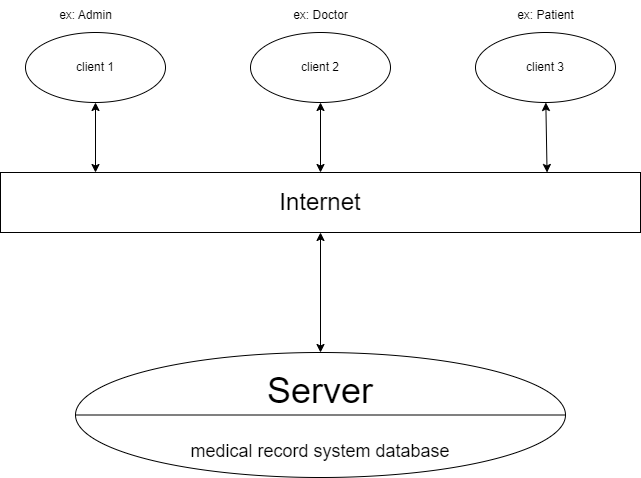

The diagram above was exported from draw.io. Its source (the exported page's mxGraphModel, read from the mxfile embedded in the PNG):
<mxGraphModel dx="1050" dy="483" grid="1" gridSize="10" guides="1" tooltips="1" connect="1" arrows="1" fold="1" page="1" pageScale="1" pageWidth="850" pageHeight="1100" math="0" shadow="0">
  <root>
    <mxCell id="0" />
    <mxCell id="1" parent="0" />
    <mxCell id="Eyg7BQ3cngOWBLkQtJQ9-1" value="client 1" style="ellipse;whiteSpace=wrap;html=1;" parent="1" vertex="1">
      <mxGeometry x="130" y="130" width="140" height="70" as="geometry" />
    </mxCell>
    <mxCell id="Eyg7BQ3cngOWBLkQtJQ9-2" value="client 2" style="ellipse;whiteSpace=wrap;html=1;" parent="1" vertex="1">
      <mxGeometry x="355" y="130" width="140" height="70" as="geometry" />
    </mxCell>
    <mxCell id="Eyg7BQ3cngOWBLkQtJQ9-3" value="client 3" style="ellipse;whiteSpace=wrap;html=1;" parent="1" vertex="1">
      <mxGeometry x="580" y="130" width="140" height="70" as="geometry" />
    </mxCell>
    <mxCell id="Eyg7BQ3cngOWBLkQtJQ9-4" value="&lt;font style=&quot;font-size: 24px;&quot;&gt;Internet&lt;/font&gt;" style="rounded=0;whiteSpace=wrap;html=1;" parent="1" vertex="1">
      <mxGeometry x="105" y="270" width="640" height="60" as="geometry" />
    </mxCell>
    <mxCell id="Eyg7BQ3cngOWBLkQtJQ9-8" value="ex: Admin" style="text;html=1;align=center;verticalAlign=middle;resizable=0;points=[];autosize=1;strokeColor=none;fillColor=none;" parent="1" vertex="1">
      <mxGeometry x="150" y="98" width="80" height="30" as="geometry" />
    </mxCell>
    <mxCell id="Eyg7BQ3cngOWBLkQtJQ9-10" value="ex: Patient" style="text;html=1;align=center;verticalAlign=middle;resizable=0;points=[];autosize=1;strokeColor=none;fillColor=none;" parent="1" vertex="1">
      <mxGeometry x="610" y="98" width="80" height="30" as="geometry" />
    </mxCell>
    <mxCell id="Eyg7BQ3cngOWBLkQtJQ9-11" value="ex: Doctor" style="text;html=1;align=center;verticalAlign=middle;resizable=0;points=[];autosize=1;strokeColor=none;fillColor=none;" parent="1" vertex="1">
      <mxGeometry x="385" y="98" width="80" height="30" as="geometry" />
    </mxCell>
    <mxCell id="Eyg7BQ3cngOWBLkQtJQ9-12" value="" style="endArrow=classic;startArrow=classic;html=1;rounded=0;" parent="1" source="Eyg7BQ3cngOWBLkQtJQ9-13" target="Eyg7BQ3cngOWBLkQtJQ9-4" edge="1">
      <mxGeometry width="50" height="50" relative="1" as="geometry">
        <mxPoint x="425" y="510" as="sourcePoint" />
        <mxPoint x="430" y="460" as="targetPoint" />
      </mxGeometry>
    </mxCell>
    <mxCell id="Eyg7BQ3cngOWBLkQtJQ9-13" value="&lt;font style=&quot;&quot;&gt;&lt;span style=&quot;font-size: 36px;&quot;&gt;Server&lt;br&gt;&lt;/span&gt;&lt;br&gt;&lt;br&gt;&lt;font style=&quot;font-size: 18px;&quot;&gt;medical record system database&lt;/font&gt;&lt;br&gt;&lt;/font&gt;" style="ellipse;whiteSpace=wrap;html=1;" parent="1" vertex="1">
      <mxGeometry x="180" y="450" width="490" height="125" as="geometry" />
    </mxCell>
    <mxCell id="Eyg7BQ3cngOWBLkQtJQ9-14" value="" style="endArrow=none;html=1;rounded=0;entryX=1;entryY=0.5;entryDx=0;entryDy=0;exitX=0;exitY=0.5;exitDx=0;exitDy=0;" parent="1" source="Eyg7BQ3cngOWBLkQtJQ9-13" target="Eyg7BQ3cngOWBLkQtJQ9-13" edge="1">
      <mxGeometry width="50" height="50" relative="1" as="geometry">
        <mxPoint x="400" y="560" as="sourcePoint" />
        <mxPoint x="450" y="510" as="targetPoint" />
      </mxGeometry>
    </mxCell>
    <mxCell id="Eyg7BQ3cngOWBLkQtJQ9-15" value="" style="endArrow=classic;startArrow=classic;html=1;rounded=0;" parent="1" target="Eyg7BQ3cngOWBLkQtJQ9-1" edge="1">
      <mxGeometry width="50" height="50" relative="1" as="geometry">
        <mxPoint x="200" y="270" as="sourcePoint" />
        <mxPoint x="210" y="220" as="targetPoint" />
      </mxGeometry>
    </mxCell>
    <mxCell id="Eyg7BQ3cngOWBLkQtJQ9-16" value="" style="endArrow=classic;startArrow=classic;html=1;rounded=0;exitX=0.5;exitY=0;exitDx=0;exitDy=0;" parent="1" source="Eyg7BQ3cngOWBLkQtJQ9-4" target="Eyg7BQ3cngOWBLkQtJQ9-2" edge="1">
      <mxGeometry width="50" height="50" relative="1" as="geometry">
        <mxPoint x="425" y="260" as="sourcePoint" />
        <mxPoint x="424.5" y="200" as="targetPoint" />
      </mxGeometry>
    </mxCell>
    <mxCell id="Eyg7BQ3cngOWBLkQtJQ9-17" value="" style="endArrow=classic;startArrow=classic;html=1;rounded=0;exitX=0.854;exitY=0;exitDx=0;exitDy=0;exitPerimeter=0;" parent="1" source="Eyg7BQ3cngOWBLkQtJQ9-4" target="Eyg7BQ3cngOWBLkQtJQ9-3" edge="1">
      <mxGeometry width="50" height="50" relative="1" as="geometry">
        <mxPoint x="649.5" y="270" as="sourcePoint" />
        <mxPoint x="649.5" y="200" as="targetPoint" />
      </mxGeometry>
    </mxCell>
  </root>
</mxGraphModel>